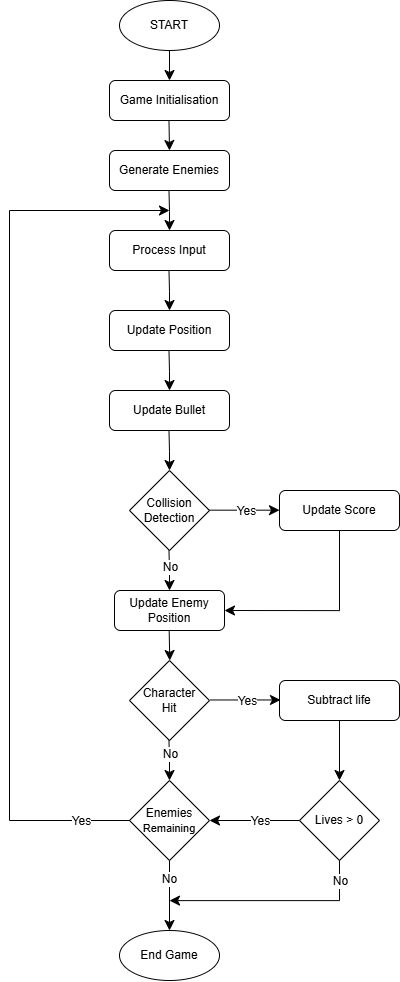

The diagram above was exported from draw.io. Its source (the exported page's mxGraphModel, read from the mxfile embedded in the PNG):
<mxGraphModel dx="1196" dy="851" grid="1" gridSize="10" guides="1" tooltips="1" connect="1" arrows="1" fold="1" page="1" pageScale="1" pageWidth="827" pageHeight="1169" math="0" shadow="0">
  <root>
    <mxCell id="WIyWlLk6GJQsqaUBKTNV-0" />
    <mxCell id="WIyWlLk6GJQsqaUBKTNV-1" parent="WIyWlLk6GJQsqaUBKTNV-0" />
    <mxCell id="NknvXjMfyktTHvoZRNrv-4" value="" style="edgeStyle=none;curved=1;rounded=0;orthogonalLoop=1;jettySize=auto;html=1;fontSize=12;startSize=8;endSize=8;" edge="1" parent="WIyWlLk6GJQsqaUBKTNV-1" source="NknvXjMfyktTHvoZRNrv-0">
      <mxGeometry relative="1" as="geometry">
        <mxPoint x="220" y="170" as="targetPoint" />
      </mxGeometry>
    </mxCell>
    <mxCell id="NknvXjMfyktTHvoZRNrv-0" value="START" style="ellipse;whiteSpace=wrap;html=1;" vertex="1" parent="WIyWlLk6GJQsqaUBKTNV-1">
      <mxGeometry x="170" y="90" width="100" height="50" as="geometry" />
    </mxCell>
    <mxCell id="NknvXjMfyktTHvoZRNrv-3" value="Game Initialisation" style="rounded=1;whiteSpace=wrap;html=1;fontSize=12;glass=0;strokeWidth=1;shadow=0;" vertex="1" parent="WIyWlLk6GJQsqaUBKTNV-1">
      <mxGeometry x="160" y="170" width="120" height="40" as="geometry" />
    </mxCell>
    <mxCell id="NknvXjMfyktTHvoZRNrv-8" value="Generate Enemies" style="rounded=1;whiteSpace=wrap;html=1;fontSize=12;glass=0;strokeWidth=1;shadow=0;" vertex="1" parent="WIyWlLk6GJQsqaUBKTNV-1">
      <mxGeometry x="160" y="240" width="120" height="40" as="geometry" />
    </mxCell>
    <mxCell id="NknvXjMfyktTHvoZRNrv-9" value="" style="rounded=0;html=1;jettySize=auto;orthogonalLoop=1;fontSize=11;endArrow=classic;endFill=1;endSize=8;strokeWidth=1;shadow=0;labelBackgroundColor=none;edgeStyle=orthogonalEdgeStyle;" edge="1" parent="WIyWlLk6GJQsqaUBKTNV-1">
      <mxGeometry relative="1" as="geometry">
        <mxPoint x="219.48" y="210" as="sourcePoint" />
        <mxPoint x="220" y="240" as="targetPoint" />
      </mxGeometry>
    </mxCell>
    <mxCell id="NknvXjMfyktTHvoZRNrv-10" value="Process Input" style="rounded=1;whiteSpace=wrap;html=1;fontSize=12;glass=0;strokeWidth=1;shadow=0;" vertex="1" parent="WIyWlLk6GJQsqaUBKTNV-1">
      <mxGeometry x="160" y="320" width="120" height="40" as="geometry" />
    </mxCell>
    <mxCell id="NknvXjMfyktTHvoZRNrv-11" value="" style="rounded=0;html=1;jettySize=auto;orthogonalLoop=1;fontSize=11;endArrow=classic;endFill=1;endSize=8;strokeWidth=1;shadow=0;labelBackgroundColor=none;edgeStyle=orthogonalEdgeStyle;" edge="1" parent="WIyWlLk6GJQsqaUBKTNV-1">
      <mxGeometry relative="1" as="geometry">
        <mxPoint x="219.48" y="280" as="sourcePoint" />
        <mxPoint x="220" y="320" as="targetPoint" />
      </mxGeometry>
    </mxCell>
    <mxCell id="NknvXjMfyktTHvoZRNrv-12" value="Update Position" style="rounded=1;whiteSpace=wrap;html=1;fontSize=12;glass=0;strokeWidth=1;shadow=0;" vertex="1" parent="WIyWlLk6GJQsqaUBKTNV-1">
      <mxGeometry x="160" y="400" width="120" height="40" as="geometry" />
    </mxCell>
    <mxCell id="NknvXjMfyktTHvoZRNrv-13" value="" style="rounded=0;html=1;jettySize=auto;orthogonalLoop=1;fontSize=11;endArrow=classic;endFill=1;endSize=8;strokeWidth=1;shadow=0;labelBackgroundColor=none;edgeStyle=orthogonalEdgeStyle;" edge="1" parent="WIyWlLk6GJQsqaUBKTNV-1">
      <mxGeometry relative="1" as="geometry">
        <mxPoint x="219.48" y="360" as="sourcePoint" />
        <mxPoint x="220" y="400" as="targetPoint" />
      </mxGeometry>
    </mxCell>
    <mxCell id="NknvXjMfyktTHvoZRNrv-14" value="Update Bullet" style="rounded=1;whiteSpace=wrap;html=1;fontSize=12;glass=0;strokeWidth=1;shadow=0;" vertex="1" parent="WIyWlLk6GJQsqaUBKTNV-1">
      <mxGeometry x="160" y="480" width="120" height="40" as="geometry" />
    </mxCell>
    <mxCell id="NknvXjMfyktTHvoZRNrv-15" value="" style="rounded=0;html=1;jettySize=auto;orthogonalLoop=1;fontSize=11;endArrow=classic;endFill=1;endSize=8;strokeWidth=1;shadow=0;labelBackgroundColor=none;edgeStyle=orthogonalEdgeStyle;" edge="1" parent="WIyWlLk6GJQsqaUBKTNV-1">
      <mxGeometry relative="1" as="geometry">
        <mxPoint x="219.48" y="440" as="sourcePoint" />
        <mxPoint x="220" y="480" as="targetPoint" />
      </mxGeometry>
    </mxCell>
    <mxCell id="NknvXjMfyktTHvoZRNrv-16" value="Update Score" style="rounded=1;whiteSpace=wrap;html=1;fontSize=12;glass=0;strokeWidth=1;shadow=0;" vertex="1" parent="WIyWlLk6GJQsqaUBKTNV-1">
      <mxGeometry x="330" y="580" width="120" height="40" as="geometry" />
    </mxCell>
    <mxCell id="NknvXjMfyktTHvoZRNrv-17" value="" style="rounded=0;html=1;jettySize=auto;orthogonalLoop=1;fontSize=11;endArrow=classic;endFill=1;endSize=8;strokeWidth=1;shadow=0;labelBackgroundColor=none;edgeStyle=orthogonalEdgeStyle;" edge="1" parent="WIyWlLk6GJQsqaUBKTNV-1">
      <mxGeometry relative="1" as="geometry">
        <mxPoint x="219.48" y="520" as="sourcePoint" />
        <mxPoint x="220" y="560" as="targetPoint" />
      </mxGeometry>
    </mxCell>
    <mxCell id="NknvXjMfyktTHvoZRNrv-19" value="" style="rounded=0;html=1;jettySize=auto;orthogonalLoop=1;fontSize=11;endArrow=classic;endFill=1;endSize=8;strokeWidth=1;shadow=0;labelBackgroundColor=none;edgeStyle=orthogonalEdgeStyle;" edge="1" parent="WIyWlLk6GJQsqaUBKTNV-1">
      <mxGeometry relative="1" as="geometry">
        <mxPoint x="219.48" y="640" as="sourcePoint" />
        <mxPoint x="220" y="680" as="targetPoint" />
      </mxGeometry>
    </mxCell>
    <mxCell id="NknvXjMfyktTHvoZRNrv-23" value="No" style="edgeLabel;html=1;align=center;verticalAlign=middle;resizable=0;points=[];fontSize=12;" vertex="1" connectable="0" parent="NknvXjMfyktTHvoZRNrv-19">
      <mxGeometry x="-0.2506" y="-4" relative="1" as="geometry">
        <mxPoint x="4" as="offset" />
      </mxGeometry>
    </mxCell>
    <mxCell id="NknvXjMfyktTHvoZRNrv-20" value="Collision Detection" style="rhombus;whiteSpace=wrap;html=1;" vertex="1" parent="WIyWlLk6GJQsqaUBKTNV-1">
      <mxGeometry x="180" y="560" width="80" height="80" as="geometry" />
    </mxCell>
    <mxCell id="NknvXjMfyktTHvoZRNrv-25" value="" style="endArrow=classic;html=1;rounded=0;fontSize=12;startSize=8;endSize=8;curved=1;entryX=0;entryY=0.5;entryDx=0;entryDy=0;" edge="1" parent="WIyWlLk6GJQsqaUBKTNV-1">
      <mxGeometry relative="1" as="geometry">
        <mxPoint x="260" y="599.67" as="sourcePoint" />
        <mxPoint x="330" y="599.67" as="targetPoint" />
      </mxGeometry>
    </mxCell>
    <mxCell id="NknvXjMfyktTHvoZRNrv-26" value="Yes" style="edgeLabel;resizable=0;html=1;fontSize=12;;align=center;verticalAlign=middle;" connectable="0" vertex="1" parent="NknvXjMfyktTHvoZRNrv-25">
      <mxGeometry relative="1" as="geometry" />
    </mxCell>
    <mxCell id="NknvXjMfyktTHvoZRNrv-39" value="Update Enemy Position" style="rounded=1;whiteSpace=wrap;html=1;" vertex="1" parent="WIyWlLk6GJQsqaUBKTNV-1">
      <mxGeometry x="165" y="680" width="110" height="40" as="geometry" />
    </mxCell>
    <mxCell id="NknvXjMfyktTHvoZRNrv-47" value="" style="edgeStyle=segmentEdgeStyle;endArrow=classic;html=1;curved=0;rounded=0;endSize=8;startSize=8;fontSize=12;exitX=0.5;exitY=1;exitDx=0;exitDy=0;entryX=1;entryY=0.5;entryDx=0;entryDy=0;" edge="1" parent="WIyWlLk6GJQsqaUBKTNV-1" source="NknvXjMfyktTHvoZRNrv-16" target="NknvXjMfyktTHvoZRNrv-39">
      <mxGeometry width="50" height="50" relative="1" as="geometry">
        <mxPoint x="409.9999999999998" y="720" as="sourcePoint" />
        <mxPoint x="275" y="810" as="targetPoint" />
        <Array as="points">
          <mxPoint x="390" y="700" />
        </Array>
      </mxGeometry>
    </mxCell>
    <mxCell id="NknvXjMfyktTHvoZRNrv-49" value="" style="rounded=0;html=1;jettySize=auto;orthogonalLoop=1;fontSize=11;endArrow=classic;endFill=1;endSize=8;strokeWidth=1;shadow=0;labelBackgroundColor=none;edgeStyle=orthogonalEdgeStyle;" edge="1" parent="WIyWlLk6GJQsqaUBKTNV-1">
      <mxGeometry relative="1" as="geometry">
        <mxPoint x="219.67" y="720" as="sourcePoint" />
        <mxPoint x="220.26" y="750" as="targetPoint" />
      </mxGeometry>
    </mxCell>
    <mxCell id="NknvXjMfyktTHvoZRNrv-27" value="Enemies&lt;br&gt;&lt;font style=&quot;font-size: 11px;&quot;&gt;Remaining&lt;/font&gt;" style="rhombus;whiteSpace=wrap;html=1;" vertex="1" parent="WIyWlLk6GJQsqaUBKTNV-1">
      <mxGeometry x="180" y="870" width="80" height="80" as="geometry" />
    </mxCell>
    <mxCell id="NknvXjMfyktTHvoZRNrv-50" value="" style="edgeStyle=elbowEdgeStyle;elbow=horizontal;endArrow=classic;html=1;curved=0;rounded=0;endSize=8;startSize=8;fontSize=12;exitX=0;exitY=0.5;exitDx=0;exitDy=0;" edge="1" parent="WIyWlLk6GJQsqaUBKTNV-1" source="NknvXjMfyktTHvoZRNrv-27">
      <mxGeometry width="50" height="50" relative="1" as="geometry">
        <mxPoint x="160.0000000000001" y="700" as="sourcePoint" />
        <mxPoint x="220" y="300" as="targetPoint" />
        <Array as="points">
          <mxPoint x="60" y="998.24" />
        </Array>
      </mxGeometry>
    </mxCell>
    <mxCell id="NknvXjMfyktTHvoZRNrv-51" value="Yes" style="edgeLabel;html=1;align=center;verticalAlign=middle;resizable=0;points=[];fontSize=12;" vertex="1" connectable="0" parent="NknvXjMfyktTHvoZRNrv-50">
      <mxGeometry x="-0.8905" y="2" relative="1" as="geometry">
        <mxPoint y="-2" as="offset" />
      </mxGeometry>
    </mxCell>
    <mxCell id="NknvXjMfyktTHvoZRNrv-59" value="Character&lt;div&gt;Hit&lt;/div&gt;" style="rhombus;whiteSpace=wrap;html=1;" vertex="1" parent="WIyWlLk6GJQsqaUBKTNV-1">
      <mxGeometry x="180" y="750" width="80" height="80" as="geometry" />
    </mxCell>
    <mxCell id="NknvXjMfyktTHvoZRNrv-60" value="" style="endArrow=classic;html=1;rounded=0;fontSize=12;startSize=8;endSize=8;curved=1;entryX=0;entryY=0.5;entryDx=0;entryDy=0;" edge="1" parent="WIyWlLk6GJQsqaUBKTNV-1">
      <mxGeometry relative="1" as="geometry">
        <mxPoint x="261" y="789.47" as="sourcePoint" />
        <mxPoint x="331" y="789.47" as="targetPoint" />
      </mxGeometry>
    </mxCell>
    <mxCell id="NknvXjMfyktTHvoZRNrv-61" value="Yes" style="edgeLabel;resizable=0;html=1;fontSize=12;;align=center;verticalAlign=middle;" connectable="0" vertex="1" parent="NknvXjMfyktTHvoZRNrv-60">
      <mxGeometry relative="1" as="geometry" />
    </mxCell>
    <mxCell id="NknvXjMfyktTHvoZRNrv-62" value="Subtract life" style="rounded=1;whiteSpace=wrap;html=1;fontSize=12;glass=0;strokeWidth=1;shadow=0;" vertex="1" parent="WIyWlLk6GJQsqaUBKTNV-1">
      <mxGeometry x="330" y="770" width="120" height="40" as="geometry" />
    </mxCell>
    <mxCell id="NknvXjMfyktTHvoZRNrv-65" value="Lives &amp;gt; 0" style="rhombus;whiteSpace=wrap;html=1;" vertex="1" parent="WIyWlLk6GJQsqaUBKTNV-1">
      <mxGeometry x="350" y="870" width="80" height="80" as="geometry" />
    </mxCell>
    <mxCell id="NknvXjMfyktTHvoZRNrv-66" value="" style="rounded=0;html=1;jettySize=auto;orthogonalLoop=1;fontSize=11;endArrow=classic;endFill=1;endSize=8;strokeWidth=1;shadow=0;labelBackgroundColor=none;edgeStyle=orthogonalEdgeStyle;" edge="1" parent="WIyWlLk6GJQsqaUBKTNV-1">
      <mxGeometry relative="1" as="geometry">
        <mxPoint x="219.47" y="830" as="sourcePoint" />
        <mxPoint x="219.99" y="870" as="targetPoint" />
      </mxGeometry>
    </mxCell>
    <mxCell id="NknvXjMfyktTHvoZRNrv-67" value="No" style="edgeLabel;html=1;align=center;verticalAlign=middle;resizable=0;points=[];fontSize=12;" vertex="1" connectable="0" parent="NknvXjMfyktTHvoZRNrv-66">
      <mxGeometry x="-0.3361" y="4" relative="1" as="geometry">
        <mxPoint x="-4" as="offset" />
      </mxGeometry>
    </mxCell>
    <mxCell id="NknvXjMfyktTHvoZRNrv-69" value="" style="endArrow=classic;html=1;rounded=0;fontSize=12;startSize=8;endSize=8;curved=1;exitX=0.5;exitY=1;exitDx=0;exitDy=0;entryX=0.5;entryY=0;entryDx=0;entryDy=0;" edge="1" parent="WIyWlLk6GJQsqaUBKTNV-1" source="NknvXjMfyktTHvoZRNrv-62" target="NknvXjMfyktTHvoZRNrv-65">
      <mxGeometry width="50" height="50" relative="1" as="geometry">
        <mxPoint x="310" y="930" as="sourcePoint" />
        <mxPoint x="340" y="840" as="targetPoint" />
      </mxGeometry>
    </mxCell>
    <mxCell id="NknvXjMfyktTHvoZRNrv-70" value="" style="endArrow=classic;html=1;rounded=0;fontSize=12;startSize=8;endSize=8;curved=1;exitX=0;exitY=0.5;exitDx=0;exitDy=0;entryX=1;entryY=0.5;entryDx=0;entryDy=0;" edge="1" parent="WIyWlLk6GJQsqaUBKTNV-1" source="NknvXjMfyktTHvoZRNrv-65" target="NknvXjMfyktTHvoZRNrv-27">
      <mxGeometry width="50" height="50" relative="1" as="geometry">
        <mxPoint x="260" y="990" as="sourcePoint" />
        <mxPoint x="310" y="940" as="targetPoint" />
      </mxGeometry>
    </mxCell>
    <mxCell id="NknvXjMfyktTHvoZRNrv-71" value="Yes" style="edgeLabel;html=1;align=center;verticalAlign=middle;resizable=0;points=[];fontSize=12;" vertex="1" connectable="0" parent="NknvXjMfyktTHvoZRNrv-70">
      <mxGeometry x="0.143" relative="1" as="geometry">
        <mxPoint x="11" as="offset" />
      </mxGeometry>
    </mxCell>
    <mxCell id="NknvXjMfyktTHvoZRNrv-72" value="End Game" style="ellipse;whiteSpace=wrap;html=1;" vertex="1" parent="WIyWlLk6GJQsqaUBKTNV-1">
      <mxGeometry x="170" y="1020" width="100" height="50" as="geometry" />
    </mxCell>
    <mxCell id="NknvXjMfyktTHvoZRNrv-73" value="" style="endArrow=classic;html=1;rounded=0;fontSize=12;startSize=8;endSize=8;curved=1;exitX=0.5;exitY=1;exitDx=0;exitDy=0;entryX=0.5;entryY=0;entryDx=0;entryDy=0;" edge="1" parent="WIyWlLk6GJQsqaUBKTNV-1" source="NknvXjMfyktTHvoZRNrv-27" target="NknvXjMfyktTHvoZRNrv-72">
      <mxGeometry width="50" height="50" relative="1" as="geometry">
        <mxPoint x="310" y="1050" as="sourcePoint" />
        <mxPoint x="220" y="990" as="targetPoint" />
      </mxGeometry>
    </mxCell>
    <mxCell id="NknvXjMfyktTHvoZRNrv-76" value="No" style="edgeLabel;html=1;align=center;verticalAlign=middle;resizable=0;points=[];fontSize=12;" vertex="1" connectable="0" parent="NknvXjMfyktTHvoZRNrv-73">
      <mxGeometry x="-0.4628" y="-1" relative="1" as="geometry">
        <mxPoint as="offset" />
      </mxGeometry>
    </mxCell>
    <mxCell id="NknvXjMfyktTHvoZRNrv-74" value="" style="edgeStyle=segmentEdgeStyle;endArrow=classic;html=1;curved=0;rounded=0;endSize=8;startSize=8;fontSize=12;exitX=0.5;exitY=1;exitDx=0;exitDy=0;" edge="1" parent="WIyWlLk6GJQsqaUBKTNV-1" source="NknvXjMfyktTHvoZRNrv-65">
      <mxGeometry width="50" height="50" relative="1" as="geometry">
        <mxPoint x="320" y="1060" as="sourcePoint" />
        <mxPoint x="220" y="990" as="targetPoint" />
        <Array as="points">
          <mxPoint x="390" y="990" />
          <mxPoint x="220" y="990" />
        </Array>
      </mxGeometry>
    </mxCell>
    <mxCell id="NknvXjMfyktTHvoZRNrv-75" value="No" style="edgeLabel;html=1;align=center;verticalAlign=middle;resizable=0;points=[];fontSize=12;" vertex="1" connectable="0" parent="NknvXjMfyktTHvoZRNrv-74">
      <mxGeometry x="0.0591" y="1" relative="1" as="geometry">
        <mxPoint x="71" y="-21" as="offset" />
      </mxGeometry>
    </mxCell>
  </root>
</mxGraphModel>